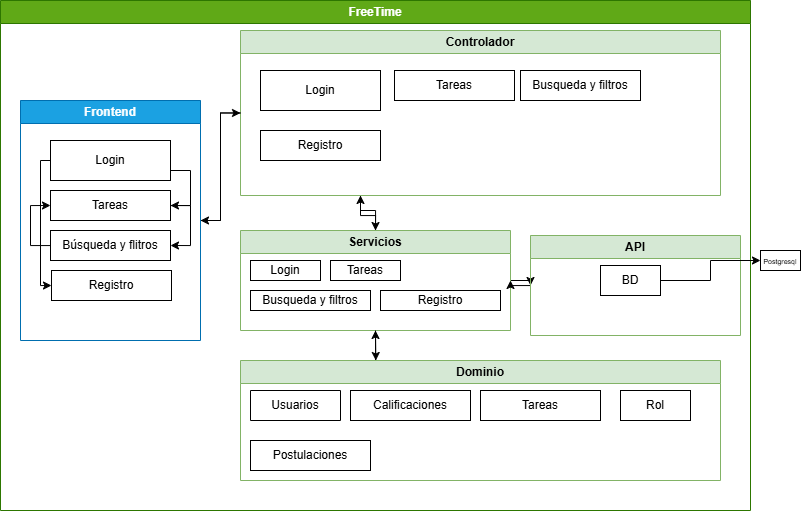

The diagram above was exported from draw.io. Its source (the exported page's mxGraphModel, read from the mxfile embedded in the PNG):
<mxGraphModel dx="1664" dy="874" grid="1" gridSize="10" guides="1" tooltips="1" connect="1" arrows="1" fold="1" page="1" pageScale="1" pageWidth="827" pageHeight="1169" math="0" shadow="0">
  <root>
    <mxCell id="0" />
    <mxCell id="1" parent="0" />
    <mxCell id="lxok6HSMu1KUpPAEpCuk-10" edge="1" parent="1" source="Rt-oLvyP4EV7V87mqU4h-17" style="edgeStyle=orthogonalEdgeStyle;rounded=0;orthogonalLoop=1;jettySize=auto;html=1;entryX=0;entryY=0.5;entryDx=0;entryDy=0;" target="Rt-oLvyP4EV7V87mqU4h-21">
      <mxGeometry relative="1" as="geometry" />
    </mxCell>
    <mxCell id="Rt-oLvyP4EV7V87mqU4h-17" parent="1" style="swimlane;whiteSpace=wrap;html=1;fillColor=#1ba1e2;fontColor=#ffffff;strokeColor=#006EAF;" value="Frontend" vertex="1">
      <mxGeometry height="240" width="180" x="40" y="100" as="geometry" />
    </mxCell>
    <mxCell id="Rt-oLvyP4EV7V87mqU4h-19" parent="1" style="swimlane;whiteSpace=wrap;html=1;strokeColor=light-dark(#2D7600,#2EB120);fillColor=light-dark(#60A917,#0D890F);fontColor=#ffffff;" value="FreeTime" vertex="1">
      <mxGeometry height="510" width="750" x="20" as="geometry" />
    </mxCell>
    <mxCell id="lxok6HSMu1KUpPAEpCuk-22" edge="1" parent="Rt-oLvyP4EV7V87mqU4h-19" source="Rt-oLvyP4EV7V87mqU4h-21" style="edgeStyle=orthogonalEdgeStyle;rounded=0;orthogonalLoop=1;jettySize=auto;html=1;entryX=0.5;entryY=0;entryDx=0;entryDy=0;" target="Rt-oLvyP4EV7V87mqU4h-41">
      <mxGeometry relative="1" as="geometry">
        <Array as="points">
          <mxPoint x="360" y="215" />
          <mxPoint x="375" y="215" />
        </Array>
      </mxGeometry>
    </mxCell>
    <mxCell id="Rt-oLvyP4EV7V87mqU4h-21" parent="Rt-oLvyP4EV7V87mqU4h-19" style="swimlane;whiteSpace=wrap;html=1;fillColor=#d5e8d4;strokeColor=#82b366;" value="Controlador" vertex="1">
      <mxGeometry height="165" width="480" x="240" y="30" as="geometry" />
    </mxCell>
    <mxCell id="Rt-oLvyP4EV7V87mqU4h-2" parent="Rt-oLvyP4EV7V87mqU4h-21" style="rounded=0;whiteSpace=wrap;html=1;" value="Login" vertex="1">
      <mxGeometry height="40" width="120" x="20" y="40" as="geometry" />
    </mxCell>
    <mxCell id="Rt-oLvyP4EV7V87mqU4h-50" parent="Rt-oLvyP4EV7V87mqU4h-21" style="rounded=0;whiteSpace=wrap;html=1;" value="Tareas" vertex="1">
      <mxGeometry height="30" width="120" x="154" y="40" as="geometry" />
    </mxCell>
    <mxCell id="Rt-oLvyP4EV7V87mqU4h-52" parent="Rt-oLvyP4EV7V87mqU4h-21" style="rounded=0;whiteSpace=wrap;html=1;" value="Busqueda y filtros" vertex="1">
      <mxGeometry height="30" width="120" x="280" y="40" as="geometry" />
    </mxCell>
    <mxCell id="Rt-oLvyP4EV7V87mqU4h-54" parent="Rt-oLvyP4EV7V87mqU4h-21" style="rounded=0;whiteSpace=wrap;html=1;" value="Registro" vertex="1">
      <mxGeometry height="30" width="120" x="20" y="100" as="geometry" />
    </mxCell>
    <mxCell id="lxok6HSMu1KUpPAEpCuk-6" edge="1" parent="Rt-oLvyP4EV7V87mqU4h-19" source="Rt-oLvyP4EV7V87mqU4h-1" style="edgeStyle=orthogonalEdgeStyle;rounded=0;orthogonalLoop=1;jettySize=auto;html=1;entryX=0;entryY=0.5;entryDx=0;entryDy=0;" target="Rt-oLvyP4EV7V87mqU4h-30">
      <mxGeometry relative="1" as="geometry">
        <Array as="points">
          <mxPoint x="40" y="160" />
          <mxPoint x="40" y="285" />
        </Array>
      </mxGeometry>
    </mxCell>
    <mxCell id="lxok6HSMu1KUpPAEpCuk-16" edge="1" parent="Rt-oLvyP4EV7V87mqU4h-19" source="Rt-oLvyP4EV7V87mqU4h-1" style="edgeStyle=orthogonalEdgeStyle;rounded=0;orthogonalLoop=1;jettySize=auto;html=1;entryX=1;entryY=0.5;entryDx=0;entryDy=0;" target="Rt-oLvyP4EV7V87mqU4h-38">
      <mxGeometry relative="1" as="geometry">
        <Array as="points">
          <mxPoint x="190" y="170" />
          <mxPoint x="190" y="205" />
        </Array>
      </mxGeometry>
    </mxCell>
    <mxCell id="Rt-oLvyP4EV7V87mqU4h-1" parent="Rt-oLvyP4EV7V87mqU4h-19" style="rounded=0;whiteSpace=wrap;html=1;" value="Login" vertex="1">
      <mxGeometry height="40" width="120" x="50" y="140" as="geometry" />
    </mxCell>
    <mxCell id="lxok6HSMu1KUpPAEpCuk-21" edge="1" parent="Rt-oLvyP4EV7V87mqU4h-19" source="Rt-oLvyP4EV7V87mqU4h-28" style="edgeStyle=orthogonalEdgeStyle;rounded=0;orthogonalLoop=1;jettySize=auto;html=1;entryX=0;entryY=0.5;entryDx=0;entryDy=0;" target="Rt-oLvyP4EV7V87mqU4h-38">
      <mxGeometry relative="1" as="geometry">
        <Array as="points">
          <mxPoint x="30" y="245" />
          <mxPoint x="30" y="205" />
        </Array>
      </mxGeometry>
    </mxCell>
    <mxCell id="Rt-oLvyP4EV7V87mqU4h-28" parent="Rt-oLvyP4EV7V87mqU4h-19" style="rounded=0;whiteSpace=wrap;html=1;" value="Búsqueda y flitros" vertex="1">
      <mxGeometry height="30" width="120" x="50" y="230" as="geometry" />
    </mxCell>
    <mxCell id="Rt-oLvyP4EV7V87mqU4h-30" parent="Rt-oLvyP4EV7V87mqU4h-19" style="rounded=0;whiteSpace=wrap;html=1;" value="Registro" vertex="1">
      <mxGeometry height="30" width="120" x="51" y="270" as="geometry" />
    </mxCell>
    <mxCell id="lxok6HSMu1KUpPAEpCuk-19" edge="1" parent="Rt-oLvyP4EV7V87mqU4h-19" source="Rt-oLvyP4EV7V87mqU4h-38" style="edgeStyle=orthogonalEdgeStyle;rounded=0;orthogonalLoop=1;jettySize=auto;html=1;entryX=1;entryY=0.5;entryDx=0;entryDy=0;" target="Rt-oLvyP4EV7V87mqU4h-28">
      <mxGeometry relative="1" as="geometry">
        <Array as="points">
          <mxPoint x="190" y="205" />
          <mxPoint x="190" y="245" />
        </Array>
      </mxGeometry>
    </mxCell>
    <mxCell id="Rt-oLvyP4EV7V87mqU4h-38" parent="Rt-oLvyP4EV7V87mqU4h-19" style="rounded=0;whiteSpace=wrap;html=1;" value="Tareas" vertex="1">
      <mxGeometry height="30" width="120" x="50" y="190" as="geometry" />
    </mxCell>
    <mxCell id="Rt-oLvyP4EV7V87mqU4h-77" edge="1" parent="Rt-oLvyP4EV7V87mqU4h-19" source="Rt-oLvyP4EV7V87mqU4h-41" style="edgeStyle=orthogonalEdgeStyle;rounded=0;orthogonalLoop=1;jettySize=auto;html=1;exitX=1;exitY=0.5;exitDx=0;exitDy=0;entryX=0;entryY=0.5;entryDx=0;entryDy=0;" target="Rt-oLvyP4EV7V87mqU4h-46">
      <mxGeometry relative="1" as="geometry" />
    </mxCell>
    <mxCell id="lxok6HSMu1KUpPAEpCuk-12" edge="1" parent="Rt-oLvyP4EV7V87mqU4h-19" source="Rt-oLvyP4EV7V87mqU4h-41" style="edgeStyle=orthogonalEdgeStyle;rounded=0;orthogonalLoop=1;jettySize=auto;html=1;entryX=0.25;entryY=1;entryDx=0;entryDy=0;" target="Rt-oLvyP4EV7V87mqU4h-21">
      <mxGeometry relative="1" as="geometry" />
    </mxCell>
    <mxCell id="Rt-oLvyP4EV7V87mqU4h-41" parent="Rt-oLvyP4EV7V87mqU4h-19" style="swimlane;whiteSpace=wrap;html=1;fillColor=#d5e8d4;strokeColor=#82b366;" value="Servicios" vertex="1">
      <mxGeometry height="100" width="270" x="240" y="230" as="geometry" />
    </mxCell>
    <mxCell id="Rt-oLvyP4EV7V87mqU4h-47" parent="Rt-oLvyP4EV7V87mqU4h-41" style="rounded=0;whiteSpace=wrap;html=1;" value="Login" vertex="1">
      <mxGeometry height="20" width="70" x="10" y="30" as="geometry" />
    </mxCell>
    <mxCell id="lxok6HSMu1KUpPAEpCuk-1" parent="Rt-oLvyP4EV7V87mqU4h-41" style="rounded=0;whiteSpace=wrap;html=1;" value="Tareas" vertex="1">
      <mxGeometry height="20" width="70" x="90" y="30" as="geometry" />
    </mxCell>
    <mxCell id="lxok6HSMu1KUpPAEpCuk-3" parent="Rt-oLvyP4EV7V87mqU4h-41" style="rounded=0;whiteSpace=wrap;html=1;" value="Busqueda y filtros" vertex="1">
      <mxGeometry height="20" width="120" x="10" y="60" as="geometry" />
    </mxCell>
    <mxCell id="lxok6HSMu1KUpPAEpCuk-4" parent="Rt-oLvyP4EV7V87mqU4h-41" style="rounded=0;whiteSpace=wrap;html=1;" value="Registro" vertex="1">
      <mxGeometry height="20" width="120" x="140" y="60" as="geometry" />
    </mxCell>
    <mxCell id="lxok6HSMu1KUpPAEpCuk-14" edge="1" parent="Rt-oLvyP4EV7V87mqU4h-19" source="Rt-oLvyP4EV7V87mqU4h-44" style="edgeStyle=orthogonalEdgeStyle;rounded=0;orthogonalLoop=1;jettySize=auto;html=1;entryX=0.5;entryY=1;entryDx=0;entryDy=0;" target="Rt-oLvyP4EV7V87mqU4h-41">
      <mxGeometry relative="1" as="geometry">
        <Array as="points">
          <mxPoint x="430" y="370" />
          <mxPoint x="430" y="370" />
        </Array>
      </mxGeometry>
    </mxCell>
    <mxCell id="Rt-oLvyP4EV7V87mqU4h-44" parent="Rt-oLvyP4EV7V87mqU4h-19" style="swimlane;whiteSpace=wrap;html=1;fillColor=#d5e8d4;strokeColor=#82b366;" value="Dominio" vertex="1">
      <mxGeometry height="120" width="480" x="240" y="360" as="geometry" />
    </mxCell>
    <mxCell id="Rt-oLvyP4EV7V87mqU4h-12" collapsed="1" parent="Rt-oLvyP4EV7V87mqU4h-44" style="swimlane;fontStyle=0;childLayout=stackLayout;horizontal=1;startSize=30;horizontalStack=0;resizeParent=1;resizeParentMax=0;resizeLast=0;collapsible=1;marginBottom=0;whiteSpace=wrap;html=1;" value="Usuarios" vertex="1">
      <mxGeometry height="30" width="90" x="10" y="30" as="geometry">
        <mxRectangle height="120" width="140" x="10" y="30" as="alternateBounds" />
      </mxGeometry>
    </mxCell>
    <mxCell id="Rt-oLvyP4EV7V87mqU4h-13" parent="Rt-oLvyP4EV7V87mqU4h-12" style="text;strokeColor=none;fillColor=none;align=left;verticalAlign=middle;spacingLeft=4;spacingRight=4;overflow=hidden;points=[[0,0.5],[1,0.5]];portConstraint=eastwest;rotatable=0;whiteSpace=wrap;html=1;" value="Administrador" vertex="1">
      <mxGeometry height="30" width="140" y="30" as="geometry" />
    </mxCell>
    <mxCell id="Rt-oLvyP4EV7V87mqU4h-14" parent="Rt-oLvyP4EV7V87mqU4h-12" style="text;strokeColor=none;fillColor=none;align=left;verticalAlign=middle;spacingLeft=4;spacingRight=4;overflow=hidden;points=[[0,0.5],[1,0.5]];portConstraint=eastwest;rotatable=0;whiteSpace=wrap;html=1;" value="Jugador" vertex="1">
      <mxGeometry height="30" width="140" y="60" as="geometry" />
    </mxCell>
    <mxCell id="Rt-oLvyP4EV7V87mqU4h-15" parent="Rt-oLvyP4EV7V87mqU4h-12" style="text;strokeColor=none;fillColor=none;align=left;verticalAlign=middle;spacingLeft=4;spacingRight=4;overflow=hidden;points=[[0,0.5],[1,0.5]];portConstraint=eastwest;rotatable=0;whiteSpace=wrap;html=1;" value="Espectador" vertex="1">
      <mxGeometry height="30" width="140" y="90" as="geometry" />
    </mxCell>
    <mxCell id="Rt-oLvyP4EV7V87mqU4h-59" parent="Rt-oLvyP4EV7V87mqU4h-44" style="rounded=0;whiteSpace=wrap;html=1;" value="Calificaciones" vertex="1">
      <mxGeometry height="30" width="120" x="110" y="30" as="geometry" />
    </mxCell>
    <mxCell id="Rt-oLvyP4EV7V87mqU4h-67" parent="Rt-oLvyP4EV7V87mqU4h-44" style="rounded=0;whiteSpace=wrap;html=1;" value="Tareas" vertex="1">
      <mxGeometry height="30" width="120" x="240" y="30" as="geometry" />
    </mxCell>
    <mxCell id="Rt-oLvyP4EV7V87mqU4h-82" parent="Rt-oLvyP4EV7V87mqU4h-44" style="rounded=0;whiteSpace=wrap;html=1;" value="Rol" vertex="1">
      <mxGeometry height="30" width="70" x="380" y="30" as="geometry" />
    </mxCell>
    <mxCell id="lxok6HSMu1KUpPAEpCuk-7" parent="Rt-oLvyP4EV7V87mqU4h-44" style="rounded=0;whiteSpace=wrap;html=1;" value="Postulaciones" vertex="1">
      <mxGeometry height="30" width="120" x="10" y="80" as="geometry" />
    </mxCell>
    <mxCell id="lxok6HSMu1KUpPAEpCuk-13" edge="1" parent="Rt-oLvyP4EV7V87mqU4h-19" source="Rt-oLvyP4EV7V87mqU4h-46" style="edgeStyle=orthogonalEdgeStyle;rounded=0;orthogonalLoop=1;jettySize=auto;html=1;entryX=1;entryY=0.5;entryDx=0;entryDy=0;" target="Rt-oLvyP4EV7V87mqU4h-41">
      <mxGeometry relative="1" as="geometry" />
    </mxCell>
    <mxCell id="Rt-oLvyP4EV7V87mqU4h-46" parent="Rt-oLvyP4EV7V87mqU4h-19" style="swimlane;whiteSpace=wrap;html=1;fillColor=#d5e8d4;strokeColor=#82b366;" value="API" vertex="1">
      <mxGeometry height="100" width="210" x="530" y="235" as="geometry" />
    </mxCell>
    <mxCell id="Rt-oLvyP4EV7V87mqU4h-69" parent="Rt-oLvyP4EV7V87mqU4h-46" style="rounded=0;whiteSpace=wrap;html=1;" value="BD" vertex="1">
      <mxGeometry height="30" width="60" x="70" y="30" as="geometry" />
    </mxCell>
    <mxCell id="Rt-oLvyP4EV7V87mqU4h-72" parent="Rt-oLvyP4EV7V87mqU4h-19" style="rounded=0;whiteSpace=wrap;html=1;" value="&lt;font style=&quot;font-size: 7px;&quot;&gt;Postgresql&lt;/font&gt;" vertex="1">
      <mxGeometry height="20" width="40" x="760" y="250" as="geometry" />
    </mxCell>
    <mxCell id="Rt-oLvyP4EV7V87mqU4h-70" edge="1" parent="Rt-oLvyP4EV7V87mqU4h-19" source="Rt-oLvyP4EV7V87mqU4h-69" style="edgeStyle=orthogonalEdgeStyle;rounded=0;orthogonalLoop=1;jettySize=auto;html=1;" target="Rt-oLvyP4EV7V87mqU4h-72">
      <mxGeometry relative="1" as="geometry">
        <mxPoint x="790" y="270" as="targetPoint" />
      </mxGeometry>
    </mxCell>
    <mxCell id="Rt-oLvyP4EV7V87mqU4h-76" edge="1" parent="Rt-oLvyP4EV7V87mqU4h-19" source="Rt-oLvyP4EV7V87mqU4h-41" style="edgeStyle=orthogonalEdgeStyle;rounded=0;orthogonalLoop=1;jettySize=auto;html=1;exitX=0.5;exitY=1;exitDx=0;exitDy=0;entryX=0.282;entryY=0;entryDx=0;entryDy=0;entryPerimeter=0;" target="Rt-oLvyP4EV7V87mqU4h-44">
      <mxGeometry relative="1" as="geometry" />
    </mxCell>
    <mxCell id="lxok6HSMu1KUpPAEpCuk-11" edge="1" parent="1" source="Rt-oLvyP4EV7V87mqU4h-21" style="edgeStyle=orthogonalEdgeStyle;rounded=0;orthogonalLoop=1;jettySize=auto;html=1;entryX=1;entryY=0.5;entryDx=0;entryDy=0;" target="Rt-oLvyP4EV7V87mqU4h-17">
      <mxGeometry relative="1" as="geometry" />
    </mxCell>
  </root>
</mxGraphModel>